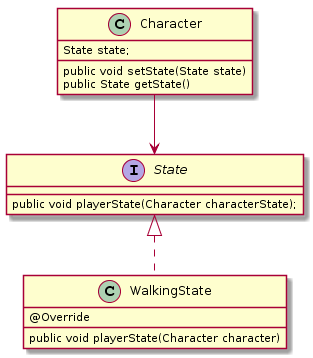

The diagram above was rendered by PlantUML. Its source (embedded in the PNG):
@startuml
Character --> State

class WalkingState implements State {


    @Override
    public void playerState(Character character)
}

interface State {

    public void playerState(Character characterState);
}

class Character {

State state;


 public void setState(State state)
  
    public State getState()
  

}
@enduml